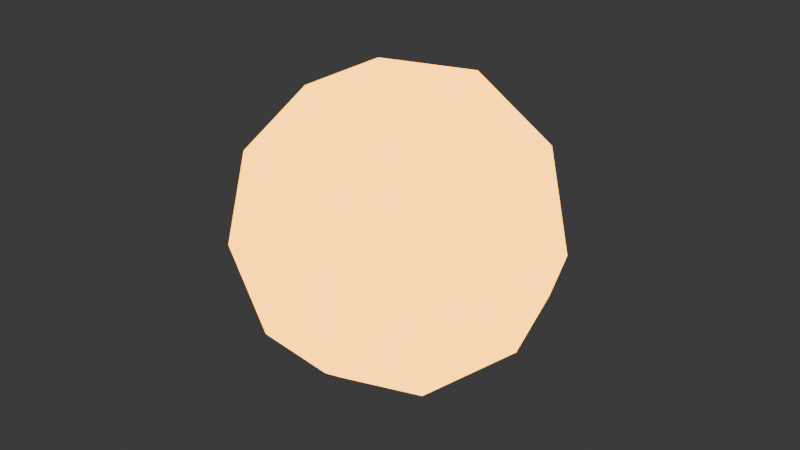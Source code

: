 # Source: deluxe_cannon_projectile_1.blend  (saved by Blender 4.3.34; exported with 4.5.12 LTS)
import bpy
from mathutils import Matrix  # noqa: F401  (used for matrix-valued properties, if any)

bpy.ops.wm.read_factory_settings(use_empty=True)
scene = bpy.context.scene
scene.name = 'Scene'

# ---- collections
col_collection = bpy.data.collections.new('Collection'); scene.collection.children.link(col_collection)

# ---- materials (node trees are filled in below, after node groups)
mat_turret = bpy.data.materials.new('Turret')
mat_turret.use_transparent_shadow = False

# ---- node groups
ng_auto_smooth = bpy.data.node_groups.new('Auto Smooth', 'GeometryNodeTree')
_s = ng_auto_smooth.interface.new_socket(name='Geometry', in_out='OUTPUT', socket_type='NodeSocketGeometry')
_s = ng_auto_smooth.interface.new_socket(name='Geometry', in_out='INPUT', socket_type='NodeSocketGeometry')
_s = ng_auto_smooth.interface.new_socket(name='Angle', in_out='INPUT', socket_type='NodeSocketFloat')
_s.subtype = 'ANGLE'
_s.min_value = 0.0
_s.max_value = 3.142
ng_auto_smooth.is_modifier = True
_N = ng_auto_smooth.nodes; _L = ng_auto_smooth.links
n0 = _N.new('NodeGroupOutput'); n0.name = 'Group Output'; n0.location = (480, -100)
n1 = _N.new('NodeGroupInput'); n1.name = 'Group Input'; n1.location = (-420, -300)
n2 = _N.new('NodeGroupInput'); n2.name = 'Group Input.001'; n2.location = (-60, -100)
n3 = _N.new('GeometryNodeSetShadeSmooth'); n3.name = 'Set Shade Smooth'; n3.location = (120, -100)
n3.domain = 'EDGE'
n4 = _N.new('GeometryNodeSetShadeSmooth'); n4.name = 'Set Shade Smooth.001'; n4.location = (300, -100)
n5 = _N.new('GeometryNodeInputMeshEdgeAngle'); n5.name = 'Edge Angle'; n5.location = (-420, -220)
n6 = _N.new('GeometryNodeInputEdgeSmooth'); n6.name = 'Is Edge Smooth'; n6.location = (-60, -160)
n7 = _N.new('GeometryNodeInputShadeSmooth'); n7.name = 'Is Face Smooth'; n7.location = (-240, -340)
n8 = _N.new('FunctionNodeBooleanMath'); n8.name = 'Boolean Math'; n8.location = (-60, -220)
n9 = _N.new('FunctionNodeCompare'); n9.name = 'Compare'; n9.location = (-240, -180)
n9.operation = 'LESS_EQUAL'
_L.new(n5.outputs[0], n9.inputs[0])
_L.new(n4.outputs[0], n0.inputs[0])
_L.new(n1.outputs[1], n9.inputs[1])
_L.new(n9.outputs[0], n8.inputs[0])
_L.new(n7.outputs[0], n8.inputs[1])
_L.new(n2.outputs[0], n3.inputs[0])
_L.new(n6.outputs[0], n3.inputs[1])
_L.new(n3.outputs[0], n4.inputs[0])
_L.new(n8.outputs[0], n3.inputs[2])
n0.is_active_output = True

# ---- material node trees
mat_turret.use_nodes = True; mat_turret.node_tree.nodes.clear()
_N = mat_turret.node_tree.nodes; _L = mat_turret.node_tree.links
n0 = _N.new('ShaderNodeBsdfPrincipled'); n0.name = 'Principled BSDF'; n0.location = (10, 300)
n0.inputs[1].default_value = 1.0
n0.inputs[2].default_value = 0.2
n0.inputs[27].default_value = (1.0, 0.4178, 0.02186, 1.0)
n0.inputs[28].default_value = 5.0
n1 = _N.new('ShaderNodeOutputMaterial'); n1.name = 'Material Output'; n1.location = (300, 300)
_L.new(n0.outputs[0], n1.inputs[0])
n1.is_active_output = True

# ---- world
world_world = bpy.data.worlds.new('World'); scene.world = world_world
world_world.use_nodes = True; world_world.node_tree.nodes.clear()
_N = world_world.node_tree.nodes; _L = world_world.node_tree.links
n0 = _N.new('ShaderNodeOutputWorld'); n0.name = 'World Output'; n0.location = (300, 300)
n1 = _N.new('ShaderNodeBackground'); n1.name = 'Background'; n1.location = (10, 300)
n1.inputs[0].default_value = (0.05088, 0.05088, 0.05088, 1.0)
_L.new(n1.outputs[0], n0.inputs[0])
n0.is_active_output = True
world_world.color = (0.05088, 0.05088, 0.05088)
world_world.use_sun_shadow = False
world_world.sun_shadow_jitter_overblur = 0.0

# ---- meshes
me_deluxecannonprojectile = bpy.data.meshes.new('DeluxeCannonProjectile')
me_deluxecannonprojectile.from_pydata([(0.0, 9.118e-09, -0.05), (0.03618, -0.02629, -0.02236), (-0.01382, -0.04253, -0.02236), (-0.04472, 9.118e-09, -0.02236), (-0.01382, 0.04253, -0.02236), (0.03618, 0.02629, -0.02236), (0.01382, -0.04253, 0.02236), (-0.03618, -0.02629, 0.02236), (-0.03618, 0.02629, 0.02236), (0.01382, 0.04253, 0.02236), (0.04472, 9.118e-09, 0.02236), (0.0, 9.118e-09, 0.05), (-0.008123, -0.025, -0.04253), (0.02127, -0.01545, -0.04253), (0.01314, -0.04045, -0.02629), (0.04253, 9.118e-09, -0.02629), (0.02127, 0.01545, -0.04253), (-0.02629, 9.118e-09, -0.04253), (-0.03441, -0.025, -0.02629), (-0.008123, 0.025, -0.04253), (-0.03441, 0.025, -0.02629), (0.01314, 0.04045, -0.02629), (0.04755, -0.01545, 3.447e-10), (0.04755, 0.01545, 3.447e-10), (0.0, -0.05, 3.447e-10), (0.02939, -0.04045, 3.447e-10), (-0.04755, -0.01545, 3.447e-10), (-0.02939, -0.04045, 3.447e-10), (-0.02939, 0.04045, 3.447e-10), (-0.04755, 0.01545, 3.447e-10), (0.02939, 0.04045, 3.447e-10), (0.0, 0.05, 3.447e-10), (0.03441, -0.025, 0.02629), (-0.01314, -0.04045, 0.02629), (-0.04253, 9.118e-09, 0.02629), (-0.01314, 0.04045, 0.02629), (0.03441, 0.025, 0.02629), (0.008123, -0.025, 0.04253), (0.02629, 9.118e-09, 0.04253), (-0.02127, -0.01545, 0.04253), (-0.02127, 0.01545, 0.04253), (0.008123, 0.025, 0.04253)], [], [(0, 13, 12), (1, 13, 15), (0, 12, 17), (0, 17, 19), (0, 19, 16), (1, 15, 22), (2, 14, 24), (3, 18, 26), (4, 20, 28), (5, 21, 30), (1, 22, 25), (2, 24, 27), (3, 26, 29), (4, 28, 31), (5, 30, 23), (6, 32, 37), (7, 33, 39), (8, 34, 40), (9, 35, 41), (10, 36, 38), (38, 41, 11), (38, 36, 41), (36, 9, 41), (41, 40, 11), (41, 35, 40), (35, 8, 40), (40, 39, 11), (40, 34, 39), (34, 7, 39), (39, 37, 11), (39, 33, 37), (33, 6, 37), (37, 38, 11), (37, 32, 38), (32, 10, 38), (23, 36, 10), (23, 30, 36), (30, 9, 36), (31, 35, 9), (31, 28, 35), (28, 8, 35), (29, 34, 8), (29, 26, 34), (26, 7, 34), (27, 33, 7), (27, 24, 33), (24, 6, 33), (25, 32, 6), (25, 22, 32), (22, 10, 32), (30, 31, 9), (30, 21, 31), (21, 4, 31), (28, 29, 8), (28, 20, 29), (20, 3, 29), (26, 27, 7), (26, 18, 27), (18, 2, 27), (24, 25, 6), (24, 14, 25), (14, 1, 25), (22, 23, 10), (22, 15, 23), (15, 5, 23), (16, 21, 5), (16, 19, 21), (19, 4, 21), (19, 20, 4), (19, 17, 20), (17, 3, 20), (17, 18, 3), (17, 12, 18), (12, 2, 18), (15, 16, 5), (15, 13, 16), (13, 0, 16), (12, 14, 2), (12, 13, 14), (13, 1, 14)])
me_deluxecannonprojectile.polygons.foreach_set('use_smooth', [True] * 80)
_uv = me_deluxecannonprojectile.uv_layers.new(name='UVMap')
_uv.uv.foreach_set('vector', [0.1818, 0.0, 0.2273, 0.07873, 0.1364, 0.07873, 0.2727, 0.1575, 0.3182, 0.07873, 0.3636, 0.1575, 0.9091, 0.0, 0.9545, 0.07873, 0.8636, 0.07873, 0.7273, 0.0, 0.7727, 0.07873, 0.6818, 0.07873, 0.5455, 0.0, 0.5909, 0.07873, 0.5, 0.07873, 0.2727, 0.1575, 0.3636, 0.1575, 0.3182, 0.2362, 0.09091, 0.1575, 0.1818, 0.1575, 0.1364, 0.2362, 0.8182, 0.1575, 0.9091, 0.1575, 0.8636, 0.2362, 0.6364, 0.1575, 0.7273, 0.1575, 0.6818, 0.2362, 0.4545, 0.1575, 0.5455, 0.1575, 0.5, 0.2362, 0.2727, 0.1575, 0.3182, 0.2362, 0.2273, 0.2362, 0.09091, 0.1575, 0.1364, 0.2362, 0.04546, 0.2362, 0.8182, 0.1575, 0.8636, 0.2362, 0.7727, 0.2362, 0.6364, 0.1575, 0.6818, 0.2362, 0.5909, 0.2362, 0.4545, 0.1575, 0.5, 0.2362, 0.4091, 0.2362, 0.1818, 0.3149, 0.2727, 0.3149, 0.2273, 0.3937, 0.0, 0.3149, 0.09091, 0.3149, 0.04546, 0.3937, 0.7273, 0.3149, 0.8182, 0.3149, 0.7727, 0.3937, 0.5455, 0.3149, 0.6364, 0.3149, 0.5909, 0.3937, 0.3636, 0.3149, 0.4545, 0.3149, 0.4091, 0.3937, 0.4091, 0.3937, 0.5, 0.3937, 0.4545, 0.4724, 0.4091, 0.3937, 0.4545, 0.3149, 0.5, 0.3937, 0.4545, 0.3149, 0.5455, 0.3149, 0.5, 0.3937, 0.5909, 0.3937, 0.6818, 0.3937, 0.6364, 0.4724, 0.5909, 0.3937, 0.6364, 0.3149, 0.6818, 0.3937, 0.6364, 0.3149, 0.7273, 0.3149, 0.6818, 0.3937, 0.7727, 0.3937, 0.8636, 0.3937, 0.8182, 0.4724, 0.7727, 0.3937, 0.8182, 0.3149, 0.8636, 0.3937, 0.8182, 0.3149, 0.9091, 0.3149, 0.8636, 0.3937, 0.04546, 0.3937, 0.1364, 0.3937, 0.09091, 0.4724, 0.04546, 0.3937, 0.09091, 0.3149, 0.1364, 0.3937, 0.09091, 0.3149, 0.1818, 0.3149, 0.1364, 0.3937, 0.2273, 0.3937, 0.3182, 0.3937, 0.2727, 0.4724, 0.2273, 0.3937, 0.2727, 0.3149, 0.3182, 0.3937, 0.2727, 0.3149, 0.3636, 0.3149, 0.3182, 0.3937, 0.4091, 0.2362, 0.4545, 0.3149, 0.3636, 0.3149, 0.4091, 0.2362, 0.5, 0.2362, 0.4545, 0.3149, 0.5, 0.2362, 0.5455, 0.3149, 0.4545, 0.3149, 0.5909, 0.2362, 0.6364, 0.3149, 0.5455, 0.3149, 0.5909, 0.2362, 0.6818, 0.2362, 0.6364, 0.3149, 0.6818, 0.2362, 0.7273, 0.3149, 0.6364, 0.3149, 0.7727, 0.2362, 0.8182, 0.3149, 0.7273, 0.3149, 0.7727, 0.2362, 0.8636, 0.2362, 0.8182, 0.3149, 0.8636, 0.2362, 0.9091, 0.3149, 0.8182, 0.3149, 0.04546, 0.2362, 0.09091, 0.3149, 0.0, 0.3149, 0.04546, 0.2362, 0.1364, 0.2362, 0.09091, 0.3149, 0.1364, 0.2362, 0.1818, 0.3149, 0.09091, 0.3149, 0.2273, 0.2362, 0.2727, 0.3149, 0.1818, 0.3149, 0.2273, 0.2362, 0.3182, 0.2362, 0.2727, 0.3149, 0.3182, 0.2362, 0.3636, 0.3149, 0.2727, 0.3149, 0.5, 0.2362, 0.5909, 0.2362, 0.5455, 0.3149, 0.5, 0.2362, 0.5455, 0.1575, 0.5909, 0.2362, 0.5455, 0.1575, 0.6364, 0.1575, 0.5909, 0.2362, 0.6818, 0.2362, 0.7727, 0.2362, 0.7273, 0.3149, 0.6818, 0.2362, 0.7273, 0.1575, 0.7727, 0.2362, 0.7273, 0.1575, 0.8182, 0.1575, 0.7727, 0.2362, 0.8636, 0.2362, 0.9545, 0.2362, 0.9091, 0.3149, 0.8636, 0.2362, 0.9091, 0.1575, 0.9545, 0.2362, 0.9091, 0.1575, 1.0, 0.1575, 0.9545, 0.2362, 0.1364, 0.2362, 0.2273, 0.2362, 0.1818, 0.3149, 0.1364, 0.2362, 0.1818, 0.1575, 0.2273, 0.2362, 0.1818, 0.1575, 0.2727, 0.1575, 0.2273, 0.2362, 0.3182, 0.2362, 0.4091, 0.2362, 0.3636, 0.3149, 0.3182, 0.2362, 0.3636, 0.1575, 0.4091, 0.2362, 0.3636, 0.1575, 0.4545, 0.1575, 0.4091, 0.2362, 0.5, 0.07873, 0.5455, 0.1575, 0.4545, 0.1575, 0.5, 0.07873, 0.5909, 0.07873, 0.5455, 0.1575, 0.5909, 0.07873, 0.6364, 0.1575, 0.5455, 0.1575, 0.6818, 0.07873, 0.7273, 0.1575, 0.6364, 0.1575, 0.6818, 0.07873, 0.7727, 0.07873, 0.7273, 0.1575, 0.7727, 0.07873, 0.8182, 0.1575, 0.7273, 0.1575, 0.8636, 0.07873, 0.9091, 0.1575, 0.8182, 0.1575, 0.8636, 0.07873, 0.9545, 0.07873, 0.9091, 0.1575, 0.9545, 0.07873, 1.0, 0.1575, 0.9091, 0.1575, 0.3636, 0.1575, 0.4091, 0.07873, 0.4545, 0.1575, 0.3636, 0.1575, 0.3182, 0.07873, 0.4091, 0.07873, 0.3182, 0.07873, 0.3636, 0.0, 0.4091, 0.07873, 0.1364, 0.07873, 0.1818, 0.1575, 0.09091, 0.1575, 0.1364, 0.07873, 0.2273, 0.07873, 0.1818, 0.1575, 0.2273, 0.07873, 0.2727, 0.1575, 0.1818, 0.1575])
me_deluxecannonprojectile.materials.append(mat_turret)
me_deluxecannonprojectile.use_mirror_x = True
me_deluxecannonprojectile.update()

# ---- objects
ob_deluxecannonprojectile = bpy.data.objects.new('DeluxeCannonProjectile', me_deluxecannonprojectile)

# ---- transforms, parenting, visibility, modifiers, constraints
ob_deluxecannonprojectile.location = (0.0, 0.0, 0.0)
ob_deluxecannonprojectile.use_mesh_mirror_x = True
_m = ob_deluxecannonprojectile.modifiers.new('Auto Smooth', 'NODES')
_m.node_group = ng_auto_smooth
_gi = [s.identifier for s in ng_auto_smooth.interface.items_tree if s.item_type == 'SOCKET' and s.in_out == 'INPUT']
_m[_gi[1]] = 1.309  # Angle
_m.show_group_selector = False

# ---- collection membership
col_collection.objects.link(ob_deluxecannonprojectile)

# ---- scene / render settings (as saved in the file)
scene.frame_start = 1; scene.frame_end = 250; scene.frame_set(1)
scene.render.engine = 'BLENDER_EEVEE_NEXT'
scene.cycles.sampling_pattern = 'TABULATED_SOBOL'
scene.eevee.ray_tracing_options.trace_max_roughness = 0.0
bpy.context.view_layer.update()

# ---- added for rendering (the .blend has no active camera): camera
cam_auto = bpy.data.cameras.new('AutoCamera')
cam_auto.lens = 50.0
cam_auto.sensor_width = 36.0
cam_auto.clip_end = 1000.0
ob_auto_camera = bpy.data.objects.new('AutoCamera', cam_auto)
scene.collection.objects.link(ob_auto_camera)
ob_auto_camera.location = (0.185045, -0.222054, 0.148036)
ob_auto_camera.rotation_euler = (1.09748, -7.21219e-08, 0.694738)
scene.camera = ob_auto_camera
bpy.context.view_layer.update()
